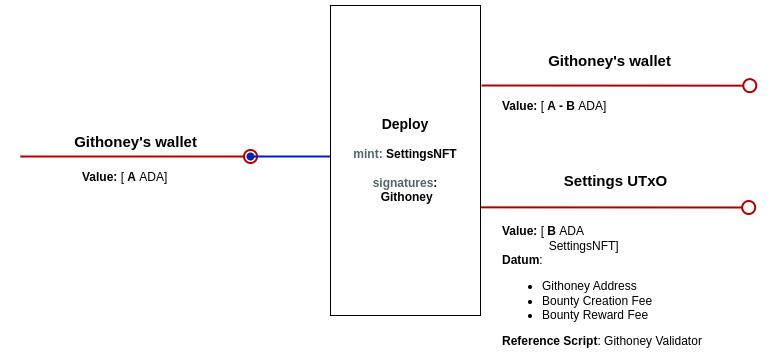

The diagram above was exported from draw.io. Its source (the exported page's mxGraphModel, read from the mxfile embedded in the PNG):
<mxGraphModel dx="1364" dy="793" grid="1" gridSize="10" guides="1" tooltips="1" connect="1" arrows="1" fold="1" page="1" pageScale="1" pageWidth="850" pageHeight="1100" math="0" shadow="0">
  <root>
    <mxCell id="0" />
    <mxCell id="1" parent="0" />
    <mxCell id="hL0WGgTT3XIMT0KVfWUT-1" value="" style="endArrow=oval;html=1;rounded=0;strokeWidth=2;fillColor=#e51400;strokeColor=#B20000;startArrow=none;startFill=0;endFill=0;endSize=13;" parent="1" edge="1">
      <mxGeometry width="50" height="50" relative="1" as="geometry">
        <mxPoint x="40" y="231" as="sourcePoint" />
        <mxPoint x="270" y="231" as="targetPoint" />
      </mxGeometry>
    </mxCell>
    <mxCell id="hL0WGgTT3XIMT0KVfWUT-2" value="" style="endArrow=oval;html=1;rounded=0;fillColor=#0050ef;strokeColor=#001DBC;shadow=0;strokeWidth=2;startArrow=none;startFill=0;endFill=1;endSize=6;" parent="1" edge="1">
      <mxGeometry width="50" height="50" relative="1" as="geometry">
        <mxPoint x="390" y="231" as="sourcePoint" />
        <mxPoint x="270" y="231" as="targetPoint" />
      </mxGeometry>
    </mxCell>
    <mxCell id="hL0WGgTT3XIMT0KVfWUT-3" value="&lt;b&gt;Value: &lt;/b&gt;[&lt;b&gt;&amp;nbsp;A&lt;/b&gt;&amp;nbsp;ADA]" style="text;html=1;strokeColor=none;fillColor=none;align=left;verticalAlign=middle;whiteSpace=wrap;rounded=0;" parent="1" vertex="1">
      <mxGeometry x="100" y="231" width="174" height="41" as="geometry" />
    </mxCell>
    <mxCell id="hL0WGgTT3XIMT0KVfWUT-4" value="" style="endArrow=oval;html=1;rounded=0;strokeWidth=2;fillColor=#e51400;strokeColor=#B20000;startArrow=none;startFill=0;endFill=0;endSize=13;exitX=1.015;exitY=0.384;exitDx=0;exitDy=0;exitPerimeter=0;" parent="1" edge="1">
      <mxGeometry width="50" height="50" relative="1" as="geometry">
        <mxPoint x="499.99999999999994" y="281.84000000000003" as="sourcePoint" />
        <mxPoint x="768.2" y="282" as="targetPoint" />
      </mxGeometry>
    </mxCell>
    <mxCell id="hL0WGgTT3XIMT0KVfWUT-5" value="&lt;font style=&quot;&quot;&gt;&lt;span style=&quot;font-weight: bold; font-size: 14px;&quot;&gt;Deploy&lt;br&gt;&lt;/span&gt;&lt;/font&gt;&lt;br&gt;&lt;b&gt;&lt;font color=&quot;#536569&quot;&gt;mint: &lt;/font&gt;SettingsNFT&lt;br&gt;&lt;br&gt;&lt;font color=&quot;#536569&quot;&gt;signatures&lt;/font&gt;:&lt;br&gt;&amp;nbsp;Githoney&lt;/b&gt;" style="rounded=0;whiteSpace=wrap;html=1;" parent="1" vertex="1">
      <mxGeometry x="350" y="80" width="150" height="310" as="geometry" />
    </mxCell>
    <mxCell id="hL0WGgTT3XIMT0KVfWUT-6" value="&lt;font style=&quot;font-size: 15px;&quot;&gt;&lt;b style=&quot;font-size: 12px;&quot;&gt;&lt;font style=&quot;font-size: 15px;&quot;&gt;Githoney's wallet&lt;/font&gt;&lt;/b&gt;&lt;b&gt;&lt;br&gt;&lt;/b&gt;&lt;/font&gt;" style="text;html=1;align=center;verticalAlign=middle;resizable=0;points=[];autosize=1;strokeColor=none;fillColor=none;" parent="1" vertex="1">
      <mxGeometry x="80" y="201" width="150" height="30" as="geometry" />
    </mxCell>
    <mxCell id="hL0WGgTT3XIMT0KVfWUT-7" value="&lt;font style=&quot;font-size: 15px;&quot;&gt;&lt;b style=&quot;font-size: 12px;&quot;&gt;&lt;font style=&quot;font-size: 15px;&quot;&gt;Settings UTxO&lt;/font&gt;&lt;/b&gt;&lt;b&gt;&lt;br&gt;&lt;/b&gt;&lt;/font&gt;" style="text;html=1;align=center;verticalAlign=middle;resizable=0;points=[];autosize=1;strokeColor=none;fillColor=none;" parent="1" vertex="1">
      <mxGeometry x="570.2" y="240" width="130" height="30" as="geometry" />
    </mxCell>
    <mxCell id="hL0WGgTT3XIMT0KVfWUT-12" value="&lt;b&gt;Value: &lt;/b&gt;[&lt;b&gt;&amp;nbsp;B&lt;/b&gt;&amp;nbsp;ADA&lt;br&gt;&lt;div&gt;&lt;span style=&quot;white-space: pre;&quot;&gt;&#09;&lt;/span&gt;&amp;nbsp; &amp;nbsp; &amp;nbsp; SettingsNFT]&lt;br&gt;&lt;b&gt;Datum&lt;/b&gt;:&amp;nbsp;&lt;/div&gt;&lt;div&gt;&lt;ul&gt;&lt;li&gt;Githoney Address&lt;/li&gt;&lt;li&gt;Bounty Creation Fee&lt;/li&gt;&lt;li&gt;Bounty Reward Fee&lt;/li&gt;&lt;/ul&gt;&lt;div&gt;&lt;b&gt;Reference Script&lt;/b&gt;: Githoney Validator&lt;/div&gt;&lt;/div&gt;" style="text;html=1;strokeColor=none;fillColor=none;align=left;verticalAlign=middle;whiteSpace=wrap;rounded=0;" parent="1" vertex="1">
      <mxGeometry x="520" y="340" width="220" height="41" as="geometry" />
    </mxCell>
    <mxCell id="hL0WGgTT3XIMT0KVfWUT-13" value="" style="endArrow=oval;html=1;rounded=0;strokeWidth=2;fillColor=#e51400;strokeColor=#B20000;startArrow=none;startFill=0;endFill=0;endSize=13;exitX=1.015;exitY=0.384;exitDx=0;exitDy=0;exitPerimeter=0;" parent="1" edge="1">
      <mxGeometry width="50" height="50" relative="1" as="geometry">
        <mxPoint x="501.09999999999997" y="160.00000000000003" as="sourcePoint" />
        <mxPoint x="769.3000000000001" y="160.16" as="targetPoint" />
      </mxGeometry>
    </mxCell>
    <mxCell id="hL0WGgTT3XIMT0KVfWUT-14" value="&lt;font style=&quot;font-size: 15px;&quot;&gt;&lt;b style=&quot;font-size: 12px;&quot;&gt;&lt;font style=&quot;font-size: 15px;&quot;&gt;Githoney's wallet&lt;/font&gt;&lt;/b&gt;&lt;b&gt;&lt;br&gt;&lt;/b&gt;&lt;/font&gt;" style="text;html=1;align=center;verticalAlign=middle;resizable=0;points=[];autosize=1;strokeColor=none;fillColor=none;" parent="1" vertex="1">
      <mxGeometry x="554" y="120" width="150" height="30" as="geometry" />
    </mxCell>
    <mxCell id="hL0WGgTT3XIMT0KVfWUT-15" value="&lt;b&gt;Value: &lt;/b&gt;[&lt;b&gt;&amp;nbsp;A - B&lt;/b&gt;&amp;nbsp;ADA]" style="text;html=1;strokeColor=none;fillColor=none;align=left;verticalAlign=middle;whiteSpace=wrap;rounded=0;" parent="1" vertex="1">
      <mxGeometry x="520" y="160" width="174" height="41" as="geometry" />
    </mxCell>
  </root>
</mxGraphModel>